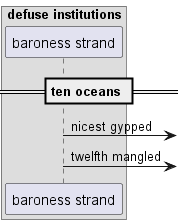

The diagram above was rendered by PlantUML. Its source (embedded in the PNG):
@startuml
box "defuse institutions"
participant "baroness strand" as 0
end box
== ten oceans ==
0 ->] : nicest gypped
0 ->] : twelfth mangled
@enduml